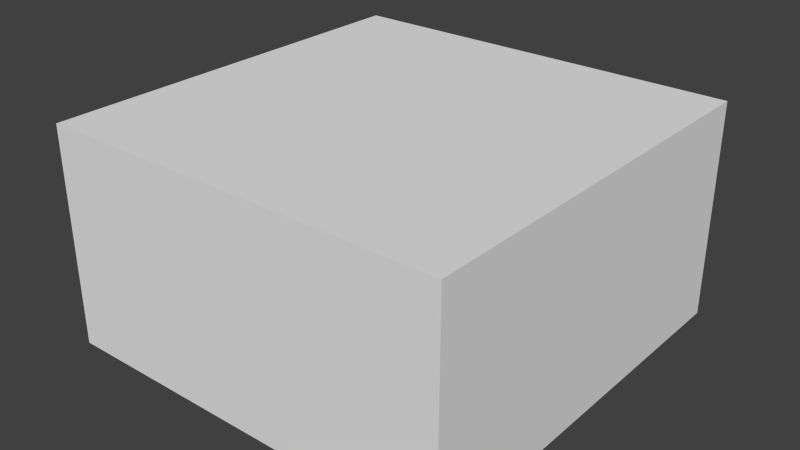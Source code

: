 # Source: plate-store-item.blend  (saved by Blender 2.76.0; exported with 4.5.12 LTS)
import bpy
from mathutils import Matrix  # noqa: F401  (used for matrix-valued properties, if any)

bpy.ops.wm.read_factory_settings(use_empty=True)
scene = bpy.context.scene
scene.name = 'Scene'

# ---- collections
col_collection_1 = bpy.data.collections.new('Collection 1'); scene.collection.children.link(col_collection_1)

# ---- world
world_world = bpy.data.worlds.new('World'); scene.world = world_world
world_world.color = (0.05088, 0.05088, 0.05088)
world_world.use_sun_shadow = False
world_world.sun_shadow_jitter_overblur = 0.0
world_world.cycles.sampling_method = 'MANUAL'
world_world.cycles.sample_map_resolution = 256

# ---- meshes
me_cube_009 = bpy.data.meshes.new('Cube.009')
me_cube_009.from_pydata([(0.75, 0.75, -0.4), (0.75, -0.75, -0.4), (-0.75, -0.75, -0.4), (-0.75, 0.75, -0.4), (0.75, 0.75, 0.4), (-0.75, 0.75, 0.4), (-0.75, -0.75, 0.4), (0.75, -0.75, 0.4)], [], [(0, 1, 2, 3), (4, 5, 6, 7), (0, 4, 7, 1), (1, 7, 6, 2), (2, 6, 5, 3), (4, 0, 3, 5)])
_uv = me_cube_009.uv_layers.new(name='UVMap')
_uv.uv.foreach_set('vector', [0.01442, 0.01852, 0.375, 0.01852, 0.375, 0.4815, 0.01442, 0.4815, 0.007143, 0.9857, 0.007143, 0.01429, 0.4929, 0.01429, 0.4929, 0.9857, 0.9929, 0.01429, 0.9929, 0.9857, 0.5071, 0.9857, 0.5071, 0.01429, 0.9929, 0.01429, 0.9929, 0.9857, 0.5071, 0.9857, 0.5071, 0.01429, 0.9929, 0.01429, 0.9929, 0.9857, 0.5071, 0.9857, 0.5071, 0.01429, 0.5071, 0.9857, 0.5071, 0.01429, 0.9929, 0.01429, 0.9929, 0.9857])
me_cube_009.use_remesh_preserve_volume = False
me_cube_009.use_remesh_preserve_attributes = False
me_cube_009.use_mirror_vertex_groups = False
me_cube_009.update()
me_cube_009.normals_split_custom_set([tuple(v) for v in zip(*[iter([0.0, 1.589e-07, -1.0, 0.0, 1.589e-07, -1.0, 0.0, 1.589e-07, -1.0, 0.0, 1.589e-07, -1.0, -5.298e-09, -1.589e-07, 1.0, -5.298e-09, -1.589e-07, 1.0, -5.298e-09, -1.589e-07, 1.0, -5.298e-09, -1.589e-07, 1.0, 1.0, -3.477e-07, 6.333e-07, 1.0, -3.477e-07, 6.333e-07, 1.0, -3.477e-07, 6.333e-07, 1.0, -3.477e-07, 6.333e-07, -3.378e-07, -1.0, 4.967e-07, -3.378e-07, -1.0, 4.967e-07, -3.378e-07, -1.0, 4.967e-07, -3.378e-07, -1.0, 4.967e-07, -1.0, 3.477e-07, -6.333e-07, -1.0, 3.477e-07, -6.333e-07, -1.0, 3.477e-07, -6.333e-07, -1.0, 3.477e-07, -6.333e-07, 3.378e-07, 1.0, 9.313e-07, 3.378e-07, 1.0, 9.313e-07, 3.378e-07, 1.0, 9.313e-07, 3.378e-07, 1.0, 9.313e-07])] * 3)])

# ---- objects
ob_cube_009 = bpy.data.objects.new('Cube.009', me_cube_009)

# ---- transforms, parenting, visibility, modifiers, constraints
ob_cube_009.location = (0.0, 0.0, 0.0)
ob_cube_009.lineart.crease_threshold = 0.0

# ---- collection membership
col_collection_1.objects.link(ob_cube_009)

# ---- scene / render settings (as saved in the file)
scene.frame_start = 1; scene.frame_end = 250; scene.frame_set(1)
scene.render.engine = 'BLENDER_EEVEE_NEXT'
scene.render.resolution_percentage = 50
scene.render.dither_intensity = 0.0
scene.cycles.use_denoising = False
scene.cycles.samples = 10
scene.cycles.sampling_pattern = 'TABULATED_SOBOL'
scene.cycles.light_sampling_threshold = 0.0
scene.cycles.use_adaptive_sampling = False
scene.cycles.use_light_tree = False
scene.cycles.blur_glossy = 0.0
scene.cycles.pixel_filter_type = 'GAUSSIAN'
scene.cycles.sample_clamp_indirect = 0.0
scene.view_settings.view_transform = 'Standard'
bpy.context.view_layer.update()

# ---- added for rendering (the .blend has no active camera and no usable light): camera, sun
cam_auto = bpy.data.cameras.new('AutoCamera')
cam_auto.lens = 50.0
cam_auto.sensor_width = 36.0
cam_auto.clip_end = 1000.0
ob_auto_camera = bpy.data.objects.new('AutoCamera', cam_auto)
scene.collection.objects.link(ob_auto_camera)
ob_auto_camera.location = (2.09763, -2.51716, 1.6781)
ob_auto_camera.rotation_euler = (1.09748, -7.21219e-08, 0.694738)
scene.camera = ob_auto_camera
light_auto_sun = bpy.data.lights.new('AutoSun', 'SUN')
light_auto_sun.energy = 3.0
light_auto_sun.angle = 0.0523599
ob_auto_sun = bpy.data.objects.new('AutoSun', light_auto_sun)
scene.collection.objects.link(ob_auto_sun)
ob_auto_sun.rotation_euler = (0.872665, 0.174533, 0.523599)
bpy.context.view_layer.update()
